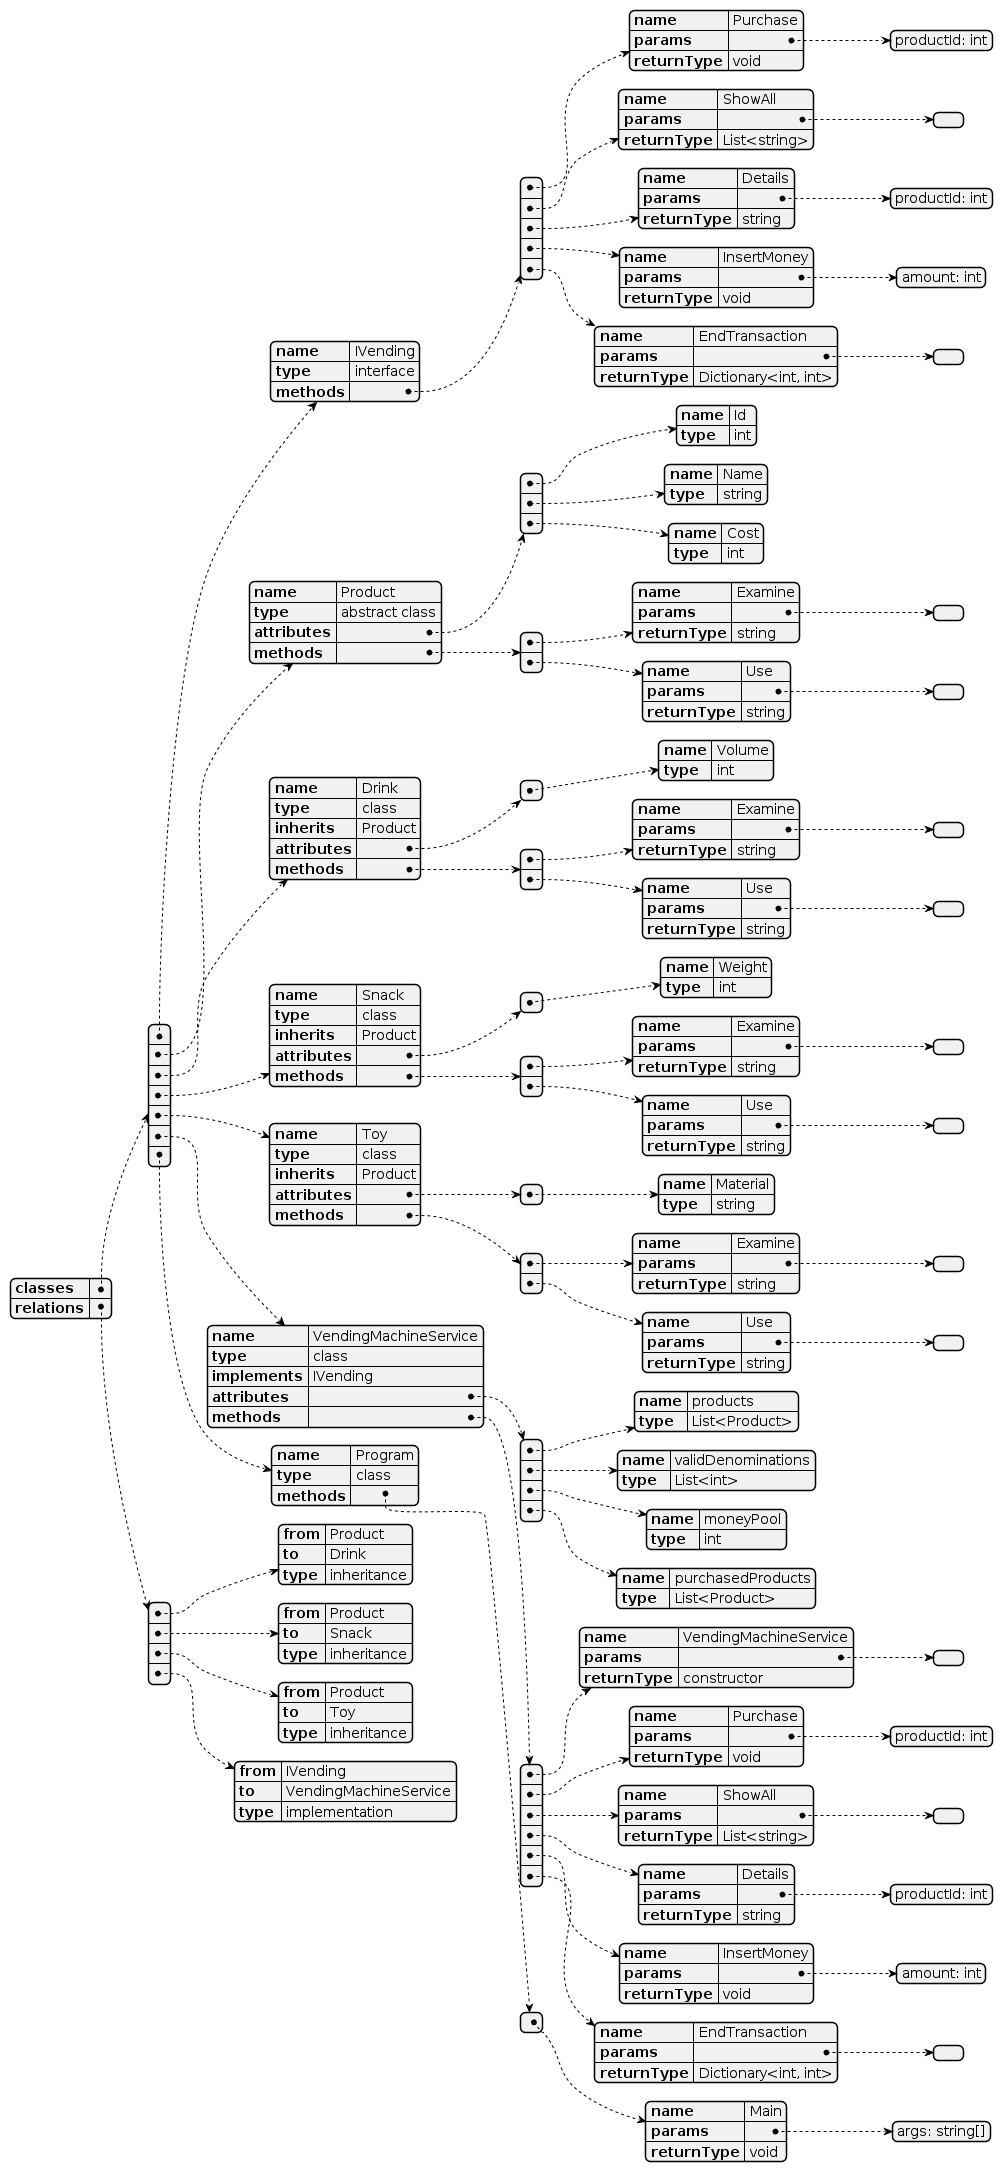

The diagram above was rendered by PlantUML. Its source (embedded in the PNG):
@startjson
{
  "classes": [
    {
      "name": "IVending",
      "type": "interface",
      "methods": [
        { "name": "Purchase", "params": ["productId: int"], "returnType": "void" },
        { "name": "ShowAll", "params": [], "returnType": "List<string>" },
        { "name": "Details", "params": ["productId: int"], "returnType": "string" },
        { "name": "InsertMoney", "params": ["amount: int"], "returnType": "void" },
        { "name": "EndTransaction", "params": [], "returnType": "Dictionary<int, int>" }
      ]
    },
    {
      "name": "Product",
      "type": "abstract class",
      "attributes": [
        { "name": "Id", "type": "int" },
        { "name": "Name", "type": "string" },
        { "name": "Cost", "type": "int" }
      ],
      "methods": [
        { "name": "Examine", "params": [], "returnType": "string" },
        { "name": "Use", "params": [], "returnType": "string" }
      ]
    },
    {
      "name": "Drink",
      "type": "class",
      "inherits": "Product",
      "attributes": [
        { "name": "Volume", "type": "int" }
      ],
      "methods": [
        { "name": "Examine", "params": [], "returnType": "string" },
        { "name": "Use", "params": [], "returnType": "string" }
      ]
    },
    {
      "name": "Snack",
      "type": "class",
      "inherits": "Product",
      "attributes": [
        { "name": "Weight", "type": "int" }
      ],
      "methods": [
        { "name": "Examine", "params": [], "returnType": "string" },
        { "name": "Use", "params": [], "returnType": "string" }
      ]
    },
    {
      "name": "Toy",
      "type": "class",
      "inherits": "Product",
      "attributes": [
        { "name": "Material", "type": "string" }
      ],
      "methods": [
        { "name": "Examine", "params": [], "returnType": "string" },
        { "name": "Use", "params": [], "returnType": "string" }
      ]
    },
    {
      "name": "VendingMachineService",
      "type": "class",
      "implements": "IVending",
      "attributes": [
        { "name": "products", "type": "List<Product>" },
        { "name": "validDenominations", "type": "List<int>" },
        { "name": "moneyPool", "type": "int" },
        { "name": "purchasedProducts", "type": "List<Product>" }
      ],
      "methods": [
        { "name": "VendingMachineService", "params": [], "returnType": "constructor" },
        { "name": "Purchase", "params": ["productId: int"], "returnType": "void" },
        { "name": "ShowAll", "params": [], "returnType": "List<string>" },
        { "name": "Details", "params": ["productId: int"], "returnType": "string" },
        { "name": "InsertMoney", "params": ["amount: int"], "returnType": "void" },
        { "name": "EndTransaction", "params": [], "returnType": "Dictionary<int, int>" }
      ]
    },
    {
      "name": "Program",
      "type": "class",
      "methods": [
        { "name": "Main", "params": ["args: string[]"], "returnType": "void" }
      ]
    }
  ],
  "relations": [
    { "from": "Product", "to": "Drink", "type": "inheritance" },
    { "from": "Product", "to": "Snack", "type": "inheritance" },
    { "from": "Product", "to": "Toy", "type": "inheritance" },
    { "from": "IVending", "to": "VendingMachineService", "type": "implementation" }
  ]
}
@endjson